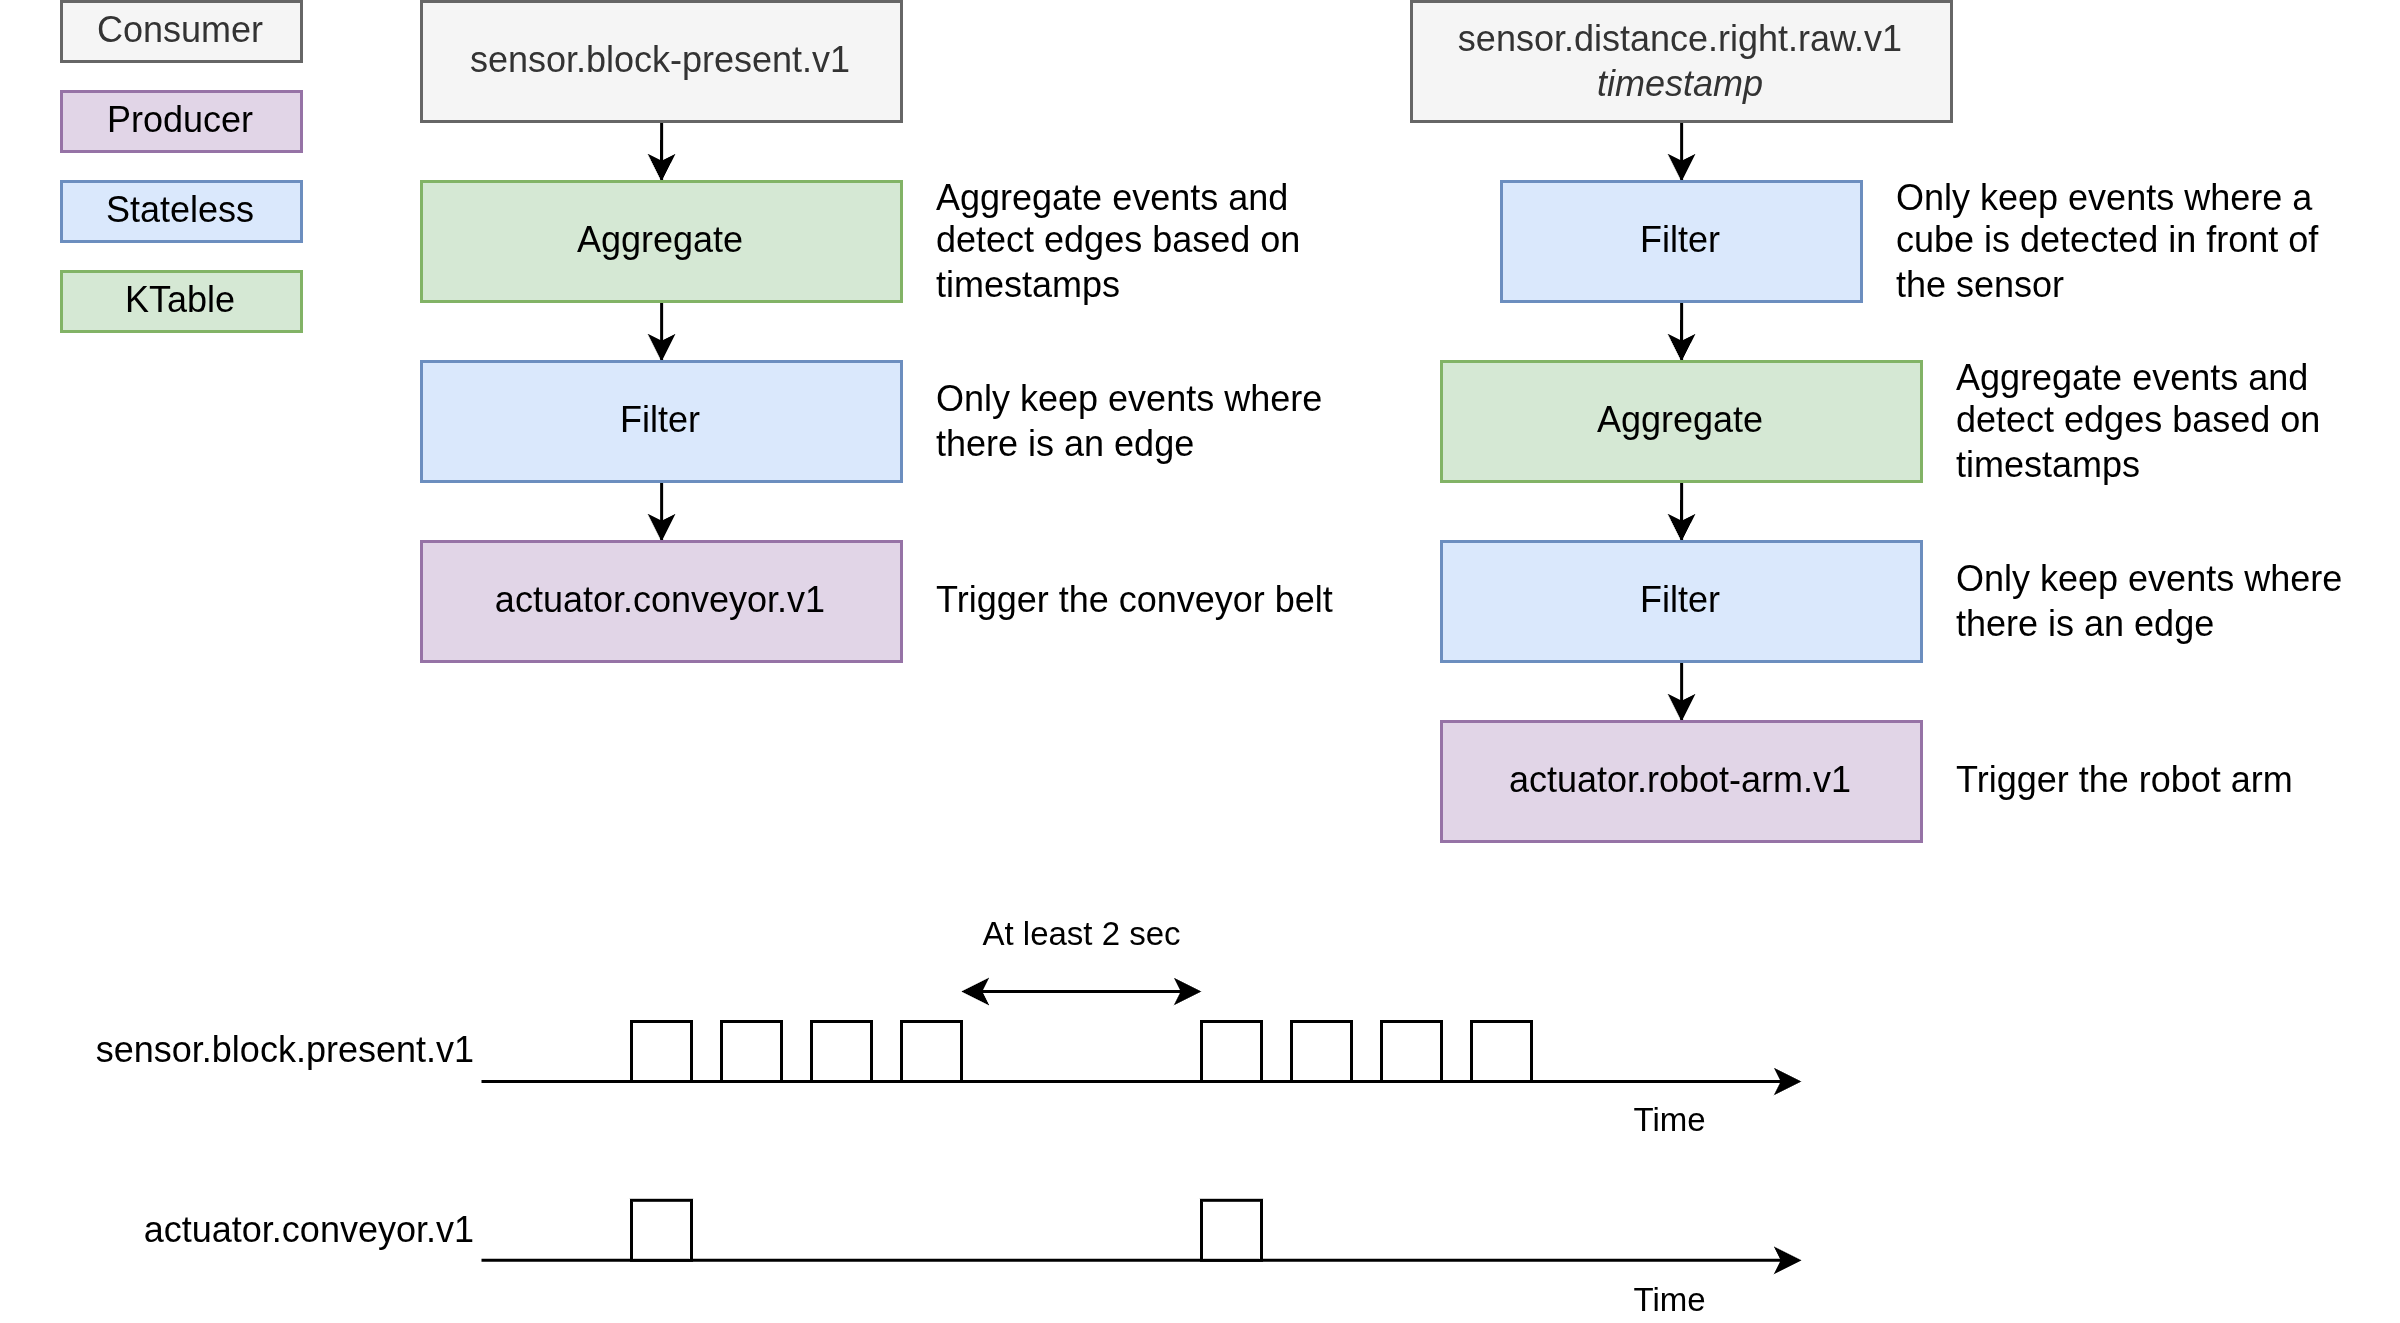

The diagram above was exported from draw.io. Its source (the exported page's mxGraphModel, read from the mxfile embedded in the PNG):
<mxGraphModel dx="1417" dy="828" grid="1" gridSize="10" guides="1" tooltips="1" connect="1" arrows="1" fold="1" page="1" pageScale="1" pageWidth="827" pageHeight="1169" math="0" shadow="0">
  <root>
    <mxCell id="keGzn0K9ZNgt8U5jaN11-0" />
    <mxCell id="keGzn0K9ZNgt8U5jaN11-1" parent="keGzn0K9ZNgt8U5jaN11-0" />
    <mxCell id="mBlKC2XCTXnbTAhYRYQ2-0" edge="1" parent="keGzn0K9ZNgt8U5jaN11-1" source="keGzn0K9ZNgt8U5jaN11-24" style="edgeStyle=orthogonalEdgeStyle;rounded=0;orthogonalLoop=1;jettySize=auto;html=1;entryX=0.5;entryY=0;entryDx=0;entryDy=0;" target="OZEc7L_RuUrybeYuLK2o-0">
      <mxGeometry relative="1" as="geometry" />
    </mxCell>
    <mxCell id="keGzn0K9ZNgt8U5jaN11-24" parent="keGzn0K9ZNgt8U5jaN11-1" style="whiteSpace=wrap;html=1;fillColor=#f5f5f5;strokeColor=#666666;fontColor=#333333;" value="sensor.block-present.v1" vertex="1">
      <mxGeometry height="40" width="160" x="160" y="40" as="geometry" />
    </mxCell>
    <mxCell id="mBlKC2XCTXnbTAhYRYQ2-1" edge="1" parent="keGzn0K9ZNgt8U5jaN11-1" source="OZEc7L_RuUrybeYuLK2o-0" style="edgeStyle=orthogonalEdgeStyle;rounded=0;orthogonalLoop=1;jettySize=auto;html=1;" target="x1QUGgmzVxMlBqHYe_FA-15" value="">
      <mxGeometry relative="1" as="geometry" />
    </mxCell>
    <mxCell id="OZEc7L_RuUrybeYuLK2o-0" parent="keGzn0K9ZNgt8U5jaN11-1" style="whiteSpace=wrap;html=1;fillColor=#d5e8d4;strokeColor=#82b366;" value="Aggregate" vertex="1">
      <mxGeometry height="40" width="160" x="160" y="100" as="geometry" />
    </mxCell>
    <mxCell id="x1QUGgmzVxMlBqHYe_FA-0" edge="1" parent="keGzn0K9ZNgt8U5jaN11-1" style="endArrow=classic;html=1;rounded=0;verticalAlign=top;" value="Time">
      <mxGeometry height="50" relative="1" width="50" x="0.8" as="geometry">
        <mxPoint as="offset" />
        <mxPoint x="180" y="400" as="sourcePoint" />
        <mxPoint x="620" y="400" as="targetPoint" />
      </mxGeometry>
    </mxCell>
    <mxCell id="x1QUGgmzVxMlBqHYe_FA-1" parent="keGzn0K9ZNgt8U5jaN11-1" style="whiteSpace=wrap;html=1;aspect=fixed;" value="" vertex="1">
      <mxGeometry height="20" width="20" x="230" y="380" as="geometry" />
    </mxCell>
    <mxCell id="x1QUGgmzVxMlBqHYe_FA-2" parent="keGzn0K9ZNgt8U5jaN11-1" style="whiteSpace=wrap;html=1;aspect=fixed;" value="" vertex="1">
      <mxGeometry height="20" width="20" x="260" y="380" as="geometry" />
    </mxCell>
    <mxCell id="x1QUGgmzVxMlBqHYe_FA-3" parent="keGzn0K9ZNgt8U5jaN11-1" style="whiteSpace=wrap;html=1;aspect=fixed;" value="" vertex="1">
      <mxGeometry height="20" width="20" x="290" y="380" as="geometry" />
    </mxCell>
    <mxCell id="x1QUGgmzVxMlBqHYe_FA-4" parent="keGzn0K9ZNgt8U5jaN11-1" style="whiteSpace=wrap;html=1;aspect=fixed;" value="" vertex="1">
      <mxGeometry height="20" width="20" x="320" y="380" as="geometry" />
    </mxCell>
    <mxCell id="x1QUGgmzVxMlBqHYe_FA-5" parent="keGzn0K9ZNgt8U5jaN11-1" style="whiteSpace=wrap;html=1;aspect=fixed;" value="" vertex="1">
      <mxGeometry height="20" width="20" x="420" y="380" as="geometry" />
    </mxCell>
    <mxCell id="x1QUGgmzVxMlBqHYe_FA-6" parent="keGzn0K9ZNgt8U5jaN11-1" style="whiteSpace=wrap;html=1;aspect=fixed;" value="" vertex="1">
      <mxGeometry height="20" width="20" x="450" y="380" as="geometry" />
    </mxCell>
    <mxCell id="x1QUGgmzVxMlBqHYe_FA-7" parent="keGzn0K9ZNgt8U5jaN11-1" style="whiteSpace=wrap;html=1;aspect=fixed;" value="" vertex="1">
      <mxGeometry height="20" width="20" x="480" y="380" as="geometry" />
    </mxCell>
    <mxCell id="x1QUGgmzVxMlBqHYe_FA-8" parent="keGzn0K9ZNgt8U5jaN11-1" style="whiteSpace=wrap;html=1;aspect=fixed;" value="" vertex="1">
      <mxGeometry height="20" width="20" x="510" y="380" as="geometry" />
    </mxCell>
    <mxCell id="x1QUGgmzVxMlBqHYe_FA-9" edge="1" parent="keGzn0K9ZNgt8U5jaN11-1" style="endArrow=classic;html=1;rounded=0;verticalAlign=top;" value="Time">
      <mxGeometry height="50" relative="1" width="50" x="0.8" as="geometry">
        <mxPoint as="offset" />
        <mxPoint x="180" y="459.6" as="sourcePoint" />
        <mxPoint x="620" y="459.6" as="targetPoint" />
      </mxGeometry>
    </mxCell>
    <mxCell id="x1QUGgmzVxMlBqHYe_FA-10" parent="keGzn0K9ZNgt8U5jaN11-1" style="whiteSpace=wrap;html=1;aspect=fixed;" value="" vertex="1">
      <mxGeometry height="20" width="20" x="230" y="439.6" as="geometry" />
    </mxCell>
    <mxCell id="x1QUGgmzVxMlBqHYe_FA-11" parent="keGzn0K9ZNgt8U5jaN11-1" style="whiteSpace=wrap;html=1;aspect=fixed;" value="" vertex="1">
      <mxGeometry height="20" width="20" x="420" y="439.6" as="geometry" />
    </mxCell>
    <mxCell id="x1QUGgmzVxMlBqHYe_FA-12" edge="1" parent="keGzn0K9ZNgt8U5jaN11-1" style="endArrow=classic;startArrow=classic;html=1;rounded=0;verticalAlign=bottom;" value="At least 2 sec">
      <mxGeometry height="50" relative="1" width="50" y="10" as="geometry">
        <mxPoint as="offset" />
        <mxPoint x="340" y="370" as="sourcePoint" />
        <mxPoint x="420" y="370" as="targetPoint" />
      </mxGeometry>
    </mxCell>
    <mxCell id="x1QUGgmzVxMlBqHYe_FA-13" parent="keGzn0K9ZNgt8U5jaN11-1" style="text;html=1;whiteSpace=wrap;strokeColor=none;fillColor=none;align=right;verticalAlign=middle;rounded=0;" value="sensor.block.present.v1" vertex="1">
      <mxGeometry height="20" width="160" x="20" y="380" as="geometry" />
    </mxCell>
    <mxCell id="x1QUGgmzVxMlBqHYe_FA-14" parent="keGzn0K9ZNgt8U5jaN11-1" style="text;html=1;whiteSpace=wrap;strokeColor=none;fillColor=none;align=right;verticalAlign=middle;rounded=0;" value="actuator.conveyor.v1" vertex="1">
      <mxGeometry height="20" width="160" x="20" y="439.6" as="geometry" />
    </mxCell>
    <mxCell id="idBZuq_1IdTpyV8kaaOz-0" edge="1" parent="keGzn0K9ZNgt8U5jaN11-1" source="x1QUGgmzVxMlBqHYe_FA-15" style="edgeStyle=orthogonalEdgeStyle;rounded=0;orthogonalLoop=1;jettySize=auto;html=1;" target="yDIsih60kF3N74uUroLr-2" value="">
      <mxGeometry relative="1" as="geometry" />
    </mxCell>
    <mxCell id="x1QUGgmzVxMlBqHYe_FA-15" parent="keGzn0K9ZNgt8U5jaN11-1" style="whiteSpace=wrap;html=1;fillColor=#dae8fc;strokeColor=#6c8ebf;" value="Filter" vertex="1">
      <mxGeometry height="40" width="160" x="160" y="160" as="geometry" />
    </mxCell>
    <mxCell id="m9LbJBdr2CPcpNB5-ZY9-0" parent="keGzn0K9ZNgt8U5jaN11-1" style="whiteSpace=wrap;html=1;fillColor=#d5e8d4;strokeColor=#82b366;" value="&lt;div&gt;&lt;span style=&quot;background-color: transparent; color: light-dark(rgb(0, 0, 0), rgb(255, 255, 255));&quot;&gt;KTable&lt;/span&gt;&lt;/div&gt;" vertex="1">
      <mxGeometry height="20" width="80" x="40" y="130" as="geometry" />
    </mxCell>
    <mxCell id="m9LbJBdr2CPcpNB5-ZY9-1" parent="keGzn0K9ZNgt8U5jaN11-1" style="whiteSpace=wrap;html=1;fillColor=#f5f5f5;fontColor=#333333;strokeColor=#666666;" value="Consumer" vertex="1">
      <mxGeometry height="20" width="80" x="40" y="40" as="geometry" />
    </mxCell>
    <mxCell id="m9LbJBdr2CPcpNB5-ZY9-2" parent="keGzn0K9ZNgt8U5jaN11-1" style="whiteSpace=wrap;html=1;fillColor=#e1d5e7;strokeColor=#9673a6;" value="Producer" vertex="1">
      <mxGeometry height="20" width="80" x="40" y="70" as="geometry" />
    </mxCell>
    <mxCell id="m9LbJBdr2CPcpNB5-ZY9-3" parent="keGzn0K9ZNgt8U5jaN11-1" style="whiteSpace=wrap;html=1;fillColor=#dae8fc;strokeColor=#6c8ebf;" value="Stateless" vertex="1">
      <mxGeometry height="20" width="80" x="40" y="100" as="geometry" />
    </mxCell>
    <mxCell id="4f4jNwEUkzoL1mc9jQm_-1" edge="1" parent="keGzn0K9ZNgt8U5jaN11-1" source="JjTGkqsZNm3HC0zTD4OY-0" style="edgeStyle=orthogonalEdgeStyle;rounded=0;orthogonalLoop=1;jettySize=auto;html=1;" target="4f4jNwEUkzoL1mc9jQm_-0" value="">
      <mxGeometry relative="1" as="geometry" />
    </mxCell>
    <mxCell id="JjTGkqsZNm3HC0zTD4OY-0" parent="keGzn0K9ZNgt8U5jaN11-1" style="whiteSpace=wrap;html=1;fillColor=#f5f5f5;fontColor=#333333;strokeColor=#666666;" value="sensor.distance.right.raw.v1&lt;br&gt;&lt;i&gt;timestamp&lt;/i&gt;" vertex="1">
      <mxGeometry height="40" width="180" x="490" y="40" as="geometry" />
    </mxCell>
    <mxCell id="l6A21ElOGj5K1Q0cg9UK-1" edge="1" parent="keGzn0K9ZNgt8U5jaN11-1" source="4f4jNwEUkzoL1mc9jQm_-0" style="edgeStyle=orthogonalEdgeStyle;rounded=0;orthogonalLoop=1;jettySize=auto;html=1;entryX=0.5;entryY=0;entryDx=0;entryDy=0;" target="l6A21ElOGj5K1Q0cg9UK-0">
      <mxGeometry relative="1" as="geometry" />
    </mxCell>
    <mxCell id="4f4jNwEUkzoL1mc9jQm_-0" parent="keGzn0K9ZNgt8U5jaN11-1" style="whiteSpace=wrap;html=1;fillColor=#dae8fc;strokeColor=#6c8ebf;" value="Filter" vertex="1">
      <mxGeometry height="40" width="120" x="520" y="100" as="geometry" />
    </mxCell>
    <mxCell id="yDIsih60kF3N74uUroLr-0" parent="keGzn0K9ZNgt8U5jaN11-1" style="text;html=1;whiteSpace=wrap;strokeColor=none;fillColor=none;align=left;verticalAlign=middle;rounded=0;" value="Aggregate events and detect edges based on timestamps" vertex="1">
      <mxGeometry height="40" width="150" x="330" y="100" as="geometry" />
    </mxCell>
    <mxCell id="yDIsih60kF3N74uUroLr-1" parent="keGzn0K9ZNgt8U5jaN11-1" style="text;html=1;whiteSpace=wrap;strokeColor=none;fillColor=none;align=left;verticalAlign=middle;rounded=0;" value="Only keep events where there is an edge" vertex="1">
      <mxGeometry height="40" width="150" x="330" y="160" as="geometry" />
    </mxCell>
    <mxCell id="yDIsih60kF3N74uUroLr-2" parent="keGzn0K9ZNgt8U5jaN11-1" style="whiteSpace=wrap;html=1;fillColor=#e1d5e7;strokeColor=#9673a6;" value="actuator.conveyor.v1" vertex="1">
      <mxGeometry height="40" width="160" x="160" y="220" as="geometry" />
    </mxCell>
    <mxCell id="idBZuq_1IdTpyV8kaaOz-1" parent="keGzn0K9ZNgt8U5jaN11-1" style="text;html=1;whiteSpace=wrap;strokeColor=none;fillColor=none;align=left;verticalAlign=middle;rounded=0;" value="Trigger the conveyor belt" vertex="1">
      <mxGeometry height="40" width="150" x="330" y="220" as="geometry" />
    </mxCell>
    <mxCell id="O7XXbx-QGrpEWAV1xrZo-0" parent="keGzn0K9ZNgt8U5jaN11-1" style="text;html=1;whiteSpace=wrap;strokeColor=none;fillColor=none;align=left;verticalAlign=middle;rounded=0;" value="Only keep events where a cube is detected in front of the sensor" vertex="1">
      <mxGeometry height="40" width="150" x="650" y="100" as="geometry" />
    </mxCell>
    <mxCell id="l6A21ElOGj5K1Q0cg9UK-5" edge="1" parent="keGzn0K9ZNgt8U5jaN11-1" source="l6A21ElOGj5K1Q0cg9UK-0" style="edgeStyle=orthogonalEdgeStyle;rounded=0;orthogonalLoop=1;jettySize=auto;html=1;entryX=0.5;entryY=0;entryDx=0;entryDy=0;" target="l6A21ElOGj5K1Q0cg9UK-4">
      <mxGeometry relative="1" as="geometry" />
    </mxCell>
    <mxCell id="l6A21ElOGj5K1Q0cg9UK-0" parent="keGzn0K9ZNgt8U5jaN11-1" style="whiteSpace=wrap;html=1;fillColor=#d5e8d4;strokeColor=#82b366;" value="Aggregate" vertex="1">
      <mxGeometry height="40" width="160" x="500" y="160" as="geometry" />
    </mxCell>
    <mxCell id="l6A21ElOGj5K1Q0cg9UK-2" parent="keGzn0K9ZNgt8U5jaN11-1" style="text;html=1;whiteSpace=wrap;strokeColor=none;fillColor=none;align=left;verticalAlign=middle;rounded=0;" value="Aggregate events and detect edges based on timestamps" vertex="1">
      <mxGeometry height="40" width="150" x="670" y="160" as="geometry" />
    </mxCell>
    <mxCell id="l6A21ElOGj5K1Q0cg9UK-3" parent="keGzn0K9ZNgt8U5jaN11-1" style="text;html=1;whiteSpace=wrap;strokeColor=none;fillColor=none;align=left;verticalAlign=middle;rounded=0;" value="Only keep events where there is an edge" vertex="1">
      <mxGeometry height="40" width="150" x="670" y="220" as="geometry" />
    </mxCell>
    <mxCell id="l6A21ElOGj5K1Q0cg9UK-7" edge="1" parent="keGzn0K9ZNgt8U5jaN11-1" source="l6A21ElOGj5K1Q0cg9UK-4" style="edgeStyle=orthogonalEdgeStyle;rounded=0;orthogonalLoop=1;jettySize=auto;html=1;" target="l6A21ElOGj5K1Q0cg9UK-6" value="">
      <mxGeometry relative="1" as="geometry" />
    </mxCell>
    <mxCell id="l6A21ElOGj5K1Q0cg9UK-4" parent="keGzn0K9ZNgt8U5jaN11-1" style="whiteSpace=wrap;html=1;fillColor=#dae8fc;strokeColor=#6c8ebf;" value="Filter" vertex="1">
      <mxGeometry height="40" width="160" x="500" y="220" as="geometry" />
    </mxCell>
    <mxCell id="l6A21ElOGj5K1Q0cg9UK-6" parent="keGzn0K9ZNgt8U5jaN11-1" style="whiteSpace=wrap;html=1;fillColor=#e1d5e7;strokeColor=#9673a6;" value="actuator.robot-arm.v1" vertex="1">
      <mxGeometry height="40" width="160" x="500" y="280" as="geometry" />
    </mxCell>
    <mxCell id="mWglmyMlkkk0sxxGxZ2_-0" parent="keGzn0K9ZNgt8U5jaN11-1" style="text;html=1;whiteSpace=wrap;strokeColor=none;fillColor=none;align=left;verticalAlign=middle;rounded=0;" value="Trigger the robot arm" vertex="1">
      <mxGeometry height="40" width="150" x="670" y="280" as="geometry" />
    </mxCell>
  </root>
</mxGraphModel>